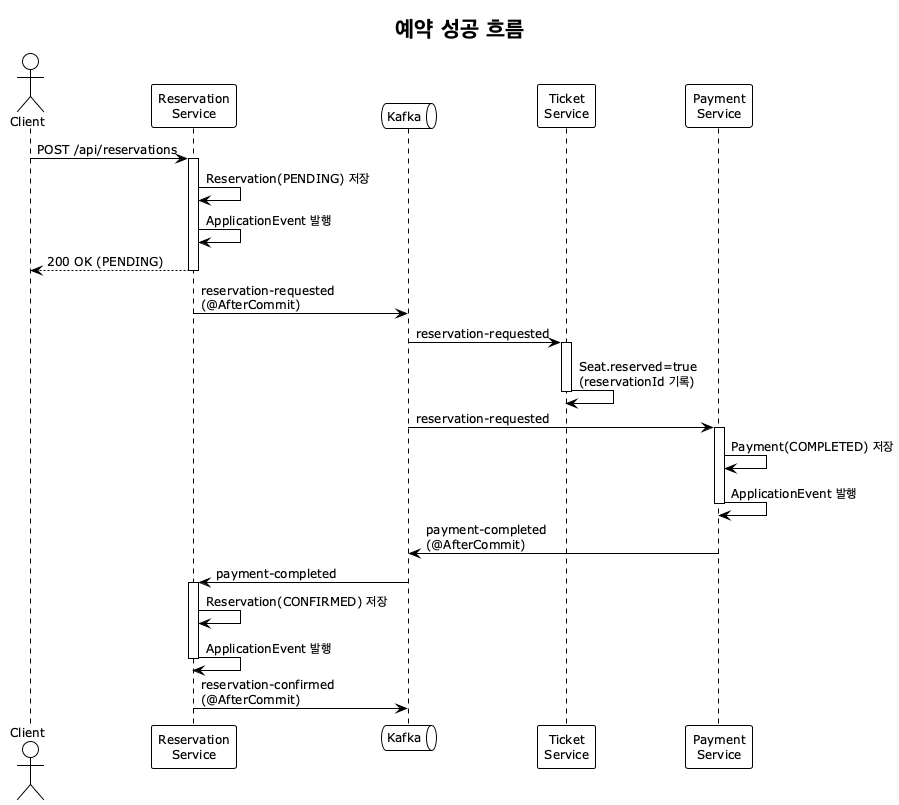

The diagram above was rendered by PlantUML. Its source (embedded in the PNG):
@startuml event-flow-success
!theme plain
skinparam shadowing false
skinparam defaultFontSize 12

title 예약 성공 흐름

actor Client
participant "Reservation\nService" as R
queue "Kafka" as K
participant "Ticket\nService" as T
participant "Payment\nService" as P

Client -> R : POST /api/reservations
activate R
R -> R : Reservation(PENDING) 저장
R -> R : ApplicationEvent 발행
R --> Client : 200 OK (PENDING)
deactivate R

R -> K : reservation-requested\n(@AfterCommit)

K -> T : reservation-requested
activate T
T -> T : Seat.reserved=true\n(reservationId 기록)
deactivate T

K -> P : reservation-requested
activate P
P -> P : Payment(COMPLETED) 저장
P -> P : ApplicationEvent 발행
deactivate P

P -> K : payment-completed\n(@AfterCommit)

K -> R : payment-completed
activate R
R -> R : Reservation(CONFIRMED) 저장
R -> R : ApplicationEvent 발행
deactivate R

R -> K : reservation-confirmed\n(@AfterCommit)

@enduml